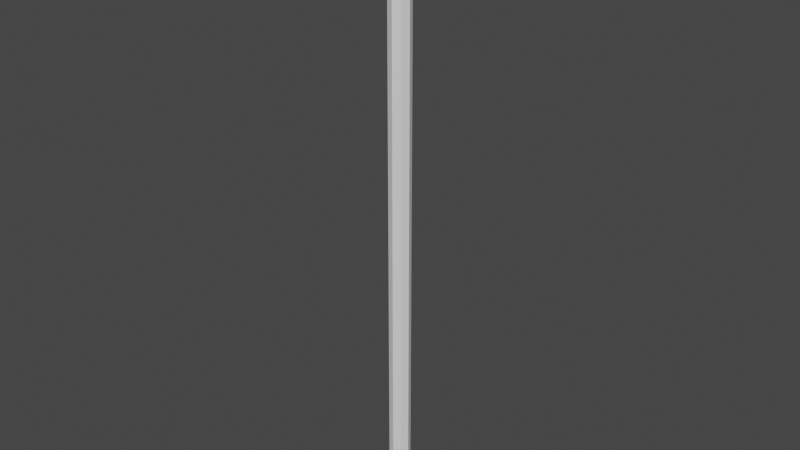 # Source: Lamp.blend  (saved by Blender 2.91.10; exported with 4.5.12 LTS)
import bpy
from mathutils import Matrix  # noqa: F401  (used for matrix-valued properties, if any)

bpy.ops.wm.read_factory_settings(use_empty=True)
scene = bpy.context.scene
scene.name = 'Scene'

# ---- collections
col_collection = bpy.data.collections.new('Collection'); scene.collection.children.link(col_collection)

# ---- world
world_world = bpy.data.worlds.new('World'); scene.world = world_world
world_world.use_nodes = True; world_world.node_tree.nodes.clear()
_N = world_world.node_tree.nodes; _L = world_world.node_tree.links
n0 = _N.new('ShaderNodeOutputWorld'); n0.name = 'World Output'; n0.location = (300, 300)
n1 = _N.new('ShaderNodeBackground'); n1.name = 'Background'; n1.location = (10, 300)
n1.inputs[0].default_value = (0.05088, 0.05088, 0.05088, 1.0)
_L.new(n1.outputs[0], n0.inputs[0])
n0.is_active_output = True
world_world.color = (0.05088, 0.05088, 0.05088)
world_world.use_sun_shadow = False
world_world.sun_shadow_jitter_overblur = 0.0

# ---- meshes
me_cylinder = bpy.data.meshes.new('Cylinder')
me_cylinder.from_pydata([(-2.262e-10, 0.01107, -0.3239), (-2.262e-10, 0.01107, 0.3239), (0.007831, 0.007831, -0.3239), (0.007831, 0.007831, 0.3239), (0.01107, -1.955e-09, -0.3239), (0.01107, -1.955e-09, 0.3239), (0.007831, -0.007831, -0.3239), (0.007831, -0.007831, 0.3239), (-1.194e-09, -0.01107, -0.3239), (-1.194e-09, -0.01107, 0.3239), (-0.007831, -0.007831, -0.3239), (-0.007831, -0.007831, 0.3239), (-0.01107, -1.339e-09, -0.3239), (-0.01107, -1.339e-09, 0.3239), (-0.007831, 0.007831, -0.3239), (-0.007831, 0.007831, 0.3239)], [], [(0, 1, 3, 2), (2, 3, 5, 4), (4, 5, 7, 6), (6, 7, 9, 8), (8, 9, 11, 10), (10, 11, 13, 12), (3, 1, 15, 13, 11, 9, 7, 5), (12, 13, 15, 14), (14, 15, 1, 0), (0, 2, 4, 6, 8, 10, 12, 14)])
_uv = me_cylinder.uv_layers.new(name='UVMap')
_uv.uv.foreach_set('vector', [1.0, 0.5, 1.0, 1.0, 0.875, 1.0, 0.875, 0.5, 0.875, 0.5, 0.875, 1.0, 0.75, 1.0, 0.75, 0.5, 0.75, 0.5, 0.75, 1.0, 0.625, 1.0, 0.625, 0.5, 0.625, 0.5, 0.625, 1.0, 0.5, 1.0, 0.5, 0.5, 0.5, 0.5, 0.5, 1.0, 0.375, 1.0, 0.375, 0.5, 0.375, 0.5, 0.375, 1.0, 0.25, 1.0, 0.25, 0.5, 0.4197, 0.4197, 0.25, 0.49, 0.08029, 0.4197, 0.01, 0.25, 0.08029, 0.08029, 0.25, 0.01, 0.4197, 0.08029, 0.49, 0.25, 0.25, 0.5, 0.25, 1.0, 0.125, 1.0, 0.125, 0.5, 0.125, 0.5, 0.125, 1.0, 0.0, 1.0, 0.0, 0.5, 0.75, 0.49, 0.9197, 0.4197, 0.99, 0.25, 0.9197, 0.08029, 0.75, 0.01, 0.5803, 0.08029, 0.51, 0.25, 0.5803, 0.4197])
me_cylinder.use_remesh_fix_poles = True
me_cylinder.use_remesh_preserve_attributes = False
me_cylinder.use_mirror_vertex_groups = False
me_cylinder.update()

# ---- objects
ob_lamprope = bpy.data.objects.new('LampRope', me_cylinder)

# ---- transforms, parenting, visibility, modifiers, constraints
ob_lamprope.location = (-4.496e-08, 1.512e-08, 0.3239)
ob_lamprope.lineart.crease_threshold = 0.0

# ---- collection membership
col_collection.objects.link(ob_lamprope)

# ---- scene / render settings (as saved in the file)
scene.frame_start = 1; scene.frame_end = 250; scene.frame_set(1)
scene.render.engine = 'BLENDER_EEVEE_NEXT'
scene.cycles.use_denoising = False
scene.cycles.samples = 128
scene.cycles.sampling_pattern = 'TABULATED_SOBOL'
scene.cycles.use_adaptive_sampling = False
scene.cycles.use_light_tree = False
scene.view_settings.view_transform = 'Filmic'
bpy.context.view_layer.update()

# ---- added for rendering (the .blend has no active camera and no usable light): camera, sun
cam_auto = bpy.data.cameras.new('AutoCamera')
cam_auto.lens = 50.0
cam_auto.sensor_width = 36.0
cam_auto.clip_end = 1000.0
ob_auto_camera = bpy.data.objects.new('AutoCamera', cam_auto)
scene.collection.objects.link(ob_auto_camera)
ob_auto_camera.location = (0.599969, -0.719963, 0.803826)
ob_auto_camera.rotation_euler = (1.09748, -7.21219e-08, 0.694738)
scene.camera = ob_auto_camera
light_auto_sun = bpy.data.lights.new('AutoSun', 'SUN')
light_auto_sun.energy = 3.0
light_auto_sun.angle = 0.0523599
ob_auto_sun = bpy.data.objects.new('AutoSun', light_auto_sun)
scene.collection.objects.link(ob_auto_sun)
ob_auto_sun.rotation_euler = (0.872665, 0.174533, 0.523599)
bpy.context.view_layer.update()
